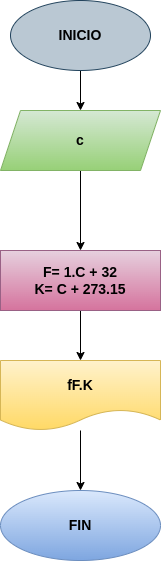

The diagram above was exported from draw.io. Its source (the exported page's mxGraphModel, read from the mxfile embedded in the PNG):
<mxGraphModel dx="934" dy="536" grid="1" gridSize="10" guides="1" tooltips="1" connect="1" arrows="1" fold="1" page="1" pageScale="1" pageWidth="827" pageHeight="1169" math="0" shadow="0">
  <root>
    <mxCell id="0" />
    <mxCell id="1" parent="0" />
    <mxCell id="4" style="edgeStyle=none;html=1;" edge="1" parent="1" source="2">
      <mxGeometry relative="1" as="geometry">
        <mxPoint x="400" y="140" as="targetPoint" />
      </mxGeometry>
    </mxCell>
    <mxCell id="2" value="&lt;font color=&quot;#000000&quot; style=&quot;font-size: 14px;&quot;&gt;&lt;b&gt;INICIO&lt;/b&gt;&lt;/font&gt;" style="ellipse;whiteSpace=wrap;html=1;fillColor=#bac8d3;strokeColor=#23445d;" vertex="1" parent="1">
      <mxGeometry x="330" y="30" width="140" height="70" as="geometry" />
    </mxCell>
    <mxCell id="5" style="edgeStyle=none;html=1;" edge="1" parent="1" source="3">
      <mxGeometry relative="1" as="geometry">
        <mxPoint x="400" y="280" as="targetPoint" />
      </mxGeometry>
    </mxCell>
    <mxCell id="3" value="&lt;font style=&quot;font-size: 14px;&quot; color=&quot;#000000&quot;&gt;&lt;b&gt;c&lt;/b&gt;&lt;/font&gt;" style="shape=parallelogram;perimeter=parallelogramPerimeter;whiteSpace=wrap;html=1;fixedSize=1;fillColor=#d5e8d4;gradientColor=#97d077;strokeColor=#82b366;" vertex="1" parent="1">
      <mxGeometry x="320" y="140" width="160" height="60" as="geometry" />
    </mxCell>
    <mxCell id="8" style="edgeStyle=none;html=1;" edge="1" parent="1" source="6">
      <mxGeometry relative="1" as="geometry">
        <mxPoint x="400" y="390" as="targetPoint" />
      </mxGeometry>
    </mxCell>
    <mxCell id="6" value="&lt;font style=&quot;font-size: 14px;&quot; color=&quot;#000000&quot;&gt;&lt;b&gt;F= 1.C + 32&lt;br&gt;K= C + 273.15&lt;/b&gt;&lt;/font&gt;" style="rounded=0;whiteSpace=wrap;html=1;fillColor=#e6d0de;gradientColor=#d5739d;strokeColor=#996185;" vertex="1" parent="1">
      <mxGeometry x="320" y="280" width="160" height="60" as="geometry" />
    </mxCell>
    <mxCell id="11" style="edgeStyle=none;html=1;" edge="1" parent="1" source="7">
      <mxGeometry relative="1" as="geometry">
        <mxPoint x="400" y="520" as="targetPoint" />
      </mxGeometry>
    </mxCell>
    <mxCell id="7" value="&lt;font style=&quot;font-size: 14px;&quot; color=&quot;#000000&quot;&gt;&lt;b&gt;fF.K&lt;/b&gt;&lt;/font&gt;" style="shape=document;whiteSpace=wrap;html=1;boundedLbl=1;fillColor=#fff2cc;strokeColor=#d6b656;gradientColor=#ffd966;" vertex="1" parent="1">
      <mxGeometry x="320" y="390" width="160" height="70" as="geometry" />
    </mxCell>
    <mxCell id="9" value="&lt;font style=&quot;font-size: 14px;&quot; color=&quot;#000000&quot;&gt;&lt;b style=&quot;&quot;&gt;FIN&lt;/b&gt;&lt;/font&gt;" style="ellipse;whiteSpace=wrap;html=1;fillColor=#dae8fc;gradientColor=#7ea6e0;strokeColor=#6c8ebf;" vertex="1" parent="1">
      <mxGeometry x="320" y="520" width="160" height="70" as="geometry" />
    </mxCell>
  </root>
</mxGraphModel>